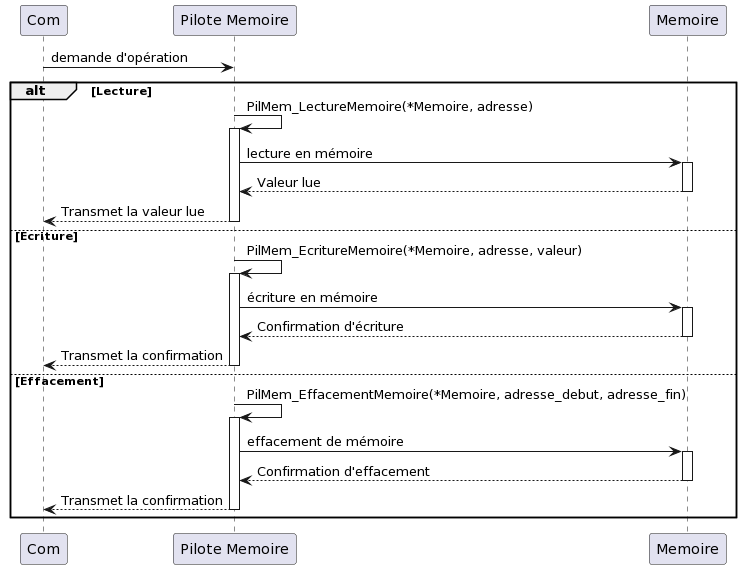

The diagram above was rendered by PlantUML. Its source (embedded in the PNG):
@startuml
' Définition des participants
participant "Com" as com
participant "Pilote Memoire" as MemoryDriver
participant "Memoire" as mem

' Début du diagramme de séquence global
com -> MemoryDriver : demande d'opération
' Activation du pilote de mémoire pour montrer qu'il traite la demande

alt Lecture
    MemoryDriver -> MemoryDriver : PilMem_LectureMemoire(*Memoire, adresse)
    activate MemoryDriver
    MemoryDriver -> mem : lecture en mémoire
    activate mem
    mem --> MemoryDriver : Valeur lue
    deactivate mem
    MemoryDriver --> com : Transmet la valeur lue
    deactivate MemoryDriver
else Ecriture
    MemoryDriver -> MemoryDriver : PilMem_EcritureMemoire(*Memoire, adresse, valeur)
    activate MemoryDriver
    MemoryDriver -> mem : écriture en mémoire
    activate mem
    mem --> MemoryDriver : Confirmation d'écriture
    deactivate mem
    MemoryDriver --> com : Transmet la confirmation
    deactivate MemoryDriver
else Effacement
    MemoryDriver -> MemoryDriver : PilMem_EffacementMemoire(*Memoire, adresse_debut, adresse_fin)
    activate MemoryDriver
    MemoryDriver -> mem : effacement de mémoire
    activate mem
    mem --> MemoryDriver : Confirmation d'effacement
    deactivate mem
    MemoryDriver --> com : Transmet la confirmation
    deactivate MemoryDriver
end

' Fin du diagramme de séquence global
@enduml